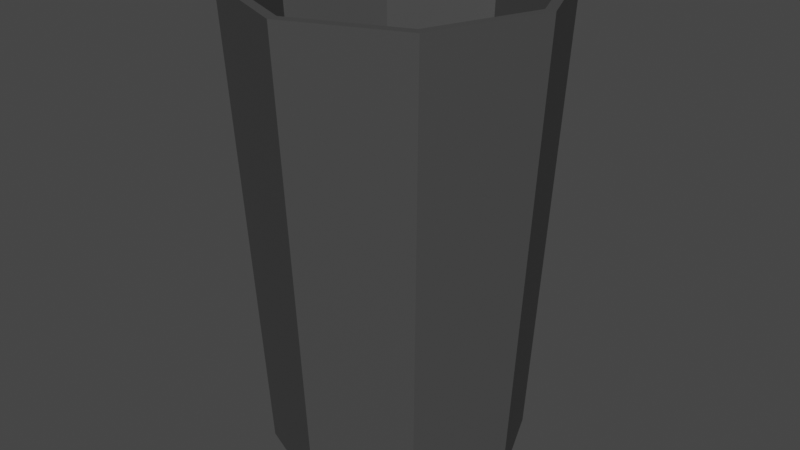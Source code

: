 # Source: GlassCup1.blend  (saved by Blender 3.2.14; exported with 4.5.12 LTS)
import bpy
from mathutils import Matrix  # noqa: F401  (used for matrix-valued properties, if any)

bpy.ops.wm.read_factory_settings(use_empty=True)
scene = bpy.context.scene
scene.name = 'Scene'

# ---- collections
col_collection = bpy.data.collections.new('Collection'); scene.collection.children.link(col_collection)

# ---- materials (node trees are filled in below, after node groups)
mat_glasscup1 = bpy.data.materials.new('GlassCup1')
mat_glasscup1.use_transparent_shadow = False

# ---- material node trees
mat_glasscup1.use_nodes = True; mat_glasscup1.node_tree.nodes.clear()
_N = mat_glasscup1.node_tree.nodes; _L = mat_glasscup1.node_tree.links
n0 = _N.new('ShaderNodeBsdfPrincipled'); n0.name = 'Principled BSDF'; n0.location = (10, 300)
n0.distribution = 'GGX'
n0.subsurface_method = 'RANDOM_WALK_SKIN'
n0.inputs[0].default_value = (0.06301, 0.06301, 0.06301, 1.0)
n0.inputs[3].default_value = 1.45
n0.inputs[27].default_value = (0.0, 0.0, 0.0, 1.0)
n0.inputs[28].default_value = 1.0
n1 = _N.new('ShaderNodeOutputMaterial'); n1.name = 'Material Output'; n1.location = (300, 300)
_L.new(n0.outputs[0], n1.inputs[0])
n1.is_active_output = True

# ---- world
world_world = bpy.data.worlds.new('World'); scene.world = world_world
world_world.use_nodes = True; world_world.node_tree.nodes.clear()
_N = world_world.node_tree.nodes; _L = world_world.node_tree.links
n0 = _N.new('ShaderNodeOutputWorld'); n0.name = 'World Output'; n0.location = (300, 300)
n1 = _N.new('ShaderNodeBackground'); n1.name = 'Background'; n1.location = (10, 300)
n1.inputs[0].default_value = (0.05088, 0.05088, 0.05088, 1.0)
_L.new(n1.outputs[0], n0.inputs[0])
n0.is_active_output = True
world_world.color = (0.05088, 0.05088, 0.05088)
world_world.use_sun_shadow = False
world_world.sun_shadow_jitter_overblur = 0.0

# ---- meshes
me_cylinder_001 = bpy.data.meshes.new('Cylinder.001')
me_cylinder_001.from_pydata([(1.304e-08, 0.05163, -0.0994), (1.135e-08, 0.05838, 0.08885), (0.03651, 0.03651, -0.0994), (0.04128, 0.04128, 0.08885), (0.05163, 1.472e-09, -0.0994), (0.05838, 1.288e-09, 0.08885), (0.03651, -0.03651, -0.0994), (0.04128, -0.04128, 0.08885), (8.527e-09, -0.05163, -0.0994), (6.148e-09, -0.05838, 0.08885), (-0.03651, -0.03651, -0.0994), (-0.04128, -0.04128, 0.08885), (-0.05163, 4.345e-09, -0.0994), (-0.05838, 5.098e-09, 0.08885), (-0.03651, 0.03651, -0.0994), (-0.04128, 0.04128, 0.08885), (0.0442, 0.0442, 0.08885), (1.148e-08, 0.0625, 0.08885), (0.0625, 1.221e-09, 0.08885), (0.0442, -0.0442, 0.08885), (6.015e-09, -0.0625, 0.08885), (-0.0442, -0.0442, 0.08885), (-0.0625, 4.699e-09, 0.08885), (-0.0442, 0.0442, 0.08885), (0.03381, 0.03381, -0.0783), (-2.671e-08, 0.04781, -0.0783), (0.04781, -1.879e-09, -0.0783), (0.03381, -0.03381, -0.0783), (-3.097e-08, -0.04781, -0.0783), (-0.03381, -0.03381, -0.0783), (-0.04781, 1.241e-09, -0.0783), (-0.03381, 0.03381, -0.0783)], [], [(0, 17, 16, 2), (2, 16, 18, 4), (4, 18, 19, 6), (6, 19, 20, 8), (8, 20, 21, 10), (10, 21, 22, 12), (1, 15, 31, 25), (12, 22, 23, 14), (14, 23, 17, 0), (0, 2, 4, 6, 8, 10, 12, 14), (1, 3, 16, 17), (3, 5, 18, 16), (5, 7, 19, 18), (7, 9, 20, 19), (9, 11, 21, 20), (11, 13, 22, 21), (13, 15, 23, 22), (15, 1, 17, 23), (24, 25, 31, 30, 29, 28, 27, 26), (13, 11, 29, 30), (9, 7, 27, 28), (5, 3, 24, 26), (15, 13, 30, 31), (11, 9, 28, 29), (7, 5, 26, 27), (3, 1, 25, 24)])
_uv = me_cylinder_001.uv_layers.new(name='UVMap')
_uv.uv.foreach_set('vector', [1.0, 0.5, 1.0, 1.0, 0.875, 1.0, 0.875, 0.5, 0.875, 0.5, 0.875, 1.0, 0.75, 1.0, 0.75, 0.5, 0.75, 0.5, 0.75, 1.0, 0.625, 1.0, 0.625, 0.5, 0.625, 0.5, 0.625, 1.0, 0.5, 1.0, 0.5, 0.5, 0.5, 0.5, 0.5, 1.0, 0.375, 1.0, 0.375, 0.5, 0.375, 0.5, 0.375, 1.0, 0.25, 1.0, 0.25, 0.5, 0.25, 0.4742, 0.09148, 0.4085, 0.09148, 0.4085, 0.25, 0.4742, 0.25, 0.5, 0.25, 1.0, 0.125, 1.0, 0.125, 0.5, 0.125, 0.5, 0.125, 1.0, 0.0, 1.0, 0.0, 0.5, 0.75, 0.49, 0.9197, 0.4197, 0.99, 0.25, 0.9197, 0.08029, 0.75, 0.01, 0.5803, 0.08029, 0.51, 0.25, 0.5803, 0.4197, 0.25, 0.4742, 0.4085, 0.4085, 0.4197, 0.4197, 0.25, 0.49, 0.4085, 0.4085, 0.4742, 0.25, 0.49, 0.25, 0.4197, 0.4197, 0.4742, 0.25, 0.4085, 0.09148, 0.4197, 0.08029, 0.49, 0.25, 0.4085, 0.09148, 0.25, 0.02582, 0.25, 0.01, 0.4197, 0.08029, 0.25, 0.02582, 0.09148, 0.09148, 0.08029, 0.08029, 0.25, 0.01, 0.09148, 0.09148, 0.02582, 0.25, 0.01, 0.25, 0.08029, 0.08029, 0.02582, 0.25, 0.09148, 0.4085, 0.08029, 0.4197, 0.01, 0.25, 0.09148, 0.4085, 0.25, 0.4742, 0.25, 0.49, 0.08029, 0.4197, 0.4085, 0.4085, 0.25, 0.4742, 0.09148, 0.4085, 0.02582, 0.25, 0.09148, 0.09148, 0.25, 0.02582, 0.4085, 0.09148, 0.4742, 0.25, 0.02582, 0.25, 0.09148, 0.09148, 0.09148, 0.09148, 0.02582, 0.25, 0.25, 0.02582, 0.4085, 0.09148, 0.4085, 0.09148, 0.25, 0.02582, 0.4742, 0.25, 0.4085, 0.4085, 0.4085, 0.4085, 0.4742, 0.25, 0.09148, 0.4085, 0.02582, 0.25, 0.02582, 0.25, 0.09148, 0.4085, 0.09148, 0.09148, 0.25, 0.02582, 0.25, 0.02582, 0.09148, 0.09148, 0.4085, 0.09148, 0.4742, 0.25, 0.4742, 0.25, 0.4085, 0.09148, 0.4085, 0.4085, 0.25, 0.4742, 0.25, 0.4742, 0.4085, 0.4085])
me_cylinder_001.materials.append(mat_glasscup1)
me_cylinder_001.update()

# ---- objects
ob_glasscup1 = bpy.data.objects.new('GlassCup1', me_cylinder_001)

# ---- transforms, parenting, visibility, modifiers, constraints
ob_glasscup1.location = (0.0, 0.0, 0.0)

# ---- collection membership
col_collection.objects.link(ob_glasscup1)

# ---- scene / render settings (as saved in the file)
scene.frame_start = 1; scene.frame_end = 250; scene.frame_set(1)
scene.render.engine = 'BLENDER_EEVEE_NEXT'
scene.cycles.sampling_pattern = 'TABULATED_SOBOL'
scene.cycles.use_light_tree = False
scene.view_settings.view_transform = 'Filmic'
bpy.context.view_layer.update()

# ---- added for rendering (the .blend has no active camera and no usable light): camera, sun
cam_auto = bpy.data.cameras.new('AutoCamera')
cam_auto.lens = 50.0
cam_auto.sensor_width = 36.0
cam_auto.clip_end = 1000.0
ob_auto_camera = bpy.data.objects.new('AutoCamera', cam_auto)
scene.collection.objects.link(ob_auto_camera)
ob_auto_camera.location = (0.238937, -0.286724, 0.185875)
ob_auto_camera.rotation_euler = (1.09748, -7.21219e-08, 0.694738)
scene.camera = ob_auto_camera
light_auto_sun = bpy.data.lights.new('AutoSun', 'SUN')
light_auto_sun.energy = 3.0
light_auto_sun.angle = 0.0523599
ob_auto_sun = bpy.data.objects.new('AutoSun', light_auto_sun)
scene.collection.objects.link(ob_auto_sun)
ob_auto_sun.rotation_euler = (0.872665, 0.174533, 0.523599)
bpy.context.view_layer.update()
